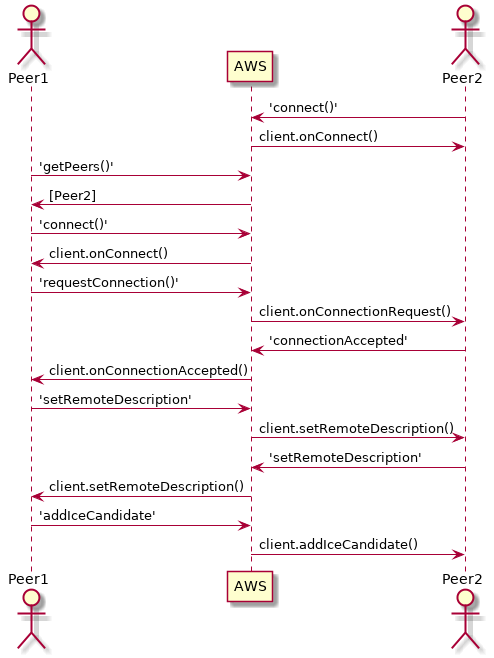

The diagram above was rendered by PlantUML. Its source (embedded in the PNG):
@startuml
actor Peer1
participant AWS
actor Peer2

Peer2 -> AWS : 'connect()'
AWS -> Peer2 : client.onConnect()
Peer1 -> AWS : 'getPeers()'
AWS -> Peer1 : [Peer2]
Peer1 -> AWS : 'connect()'
AWS -> Peer1 : client.onConnect()
Peer1 -> AWS : 'requestConnection()'
AWS -> Peer2 : client.onConnectionRequest()
Peer2 -> AWS : 'connectionAccepted'
AWS -> Peer1 : client.onConnectionAccepted()
Peer1 -> AWS : 'setRemoteDescription'
AWS -> Peer2 : client.setRemoteDescription()
Peer2 -> AWS : 'setRemoteDescription'
AWS -> Peer1 : client.setRemoteDescription()
Peer1 -> AWS : 'addIceCandidate'
AWS -> Peer2 : client.addIceCandidate()
@enduml